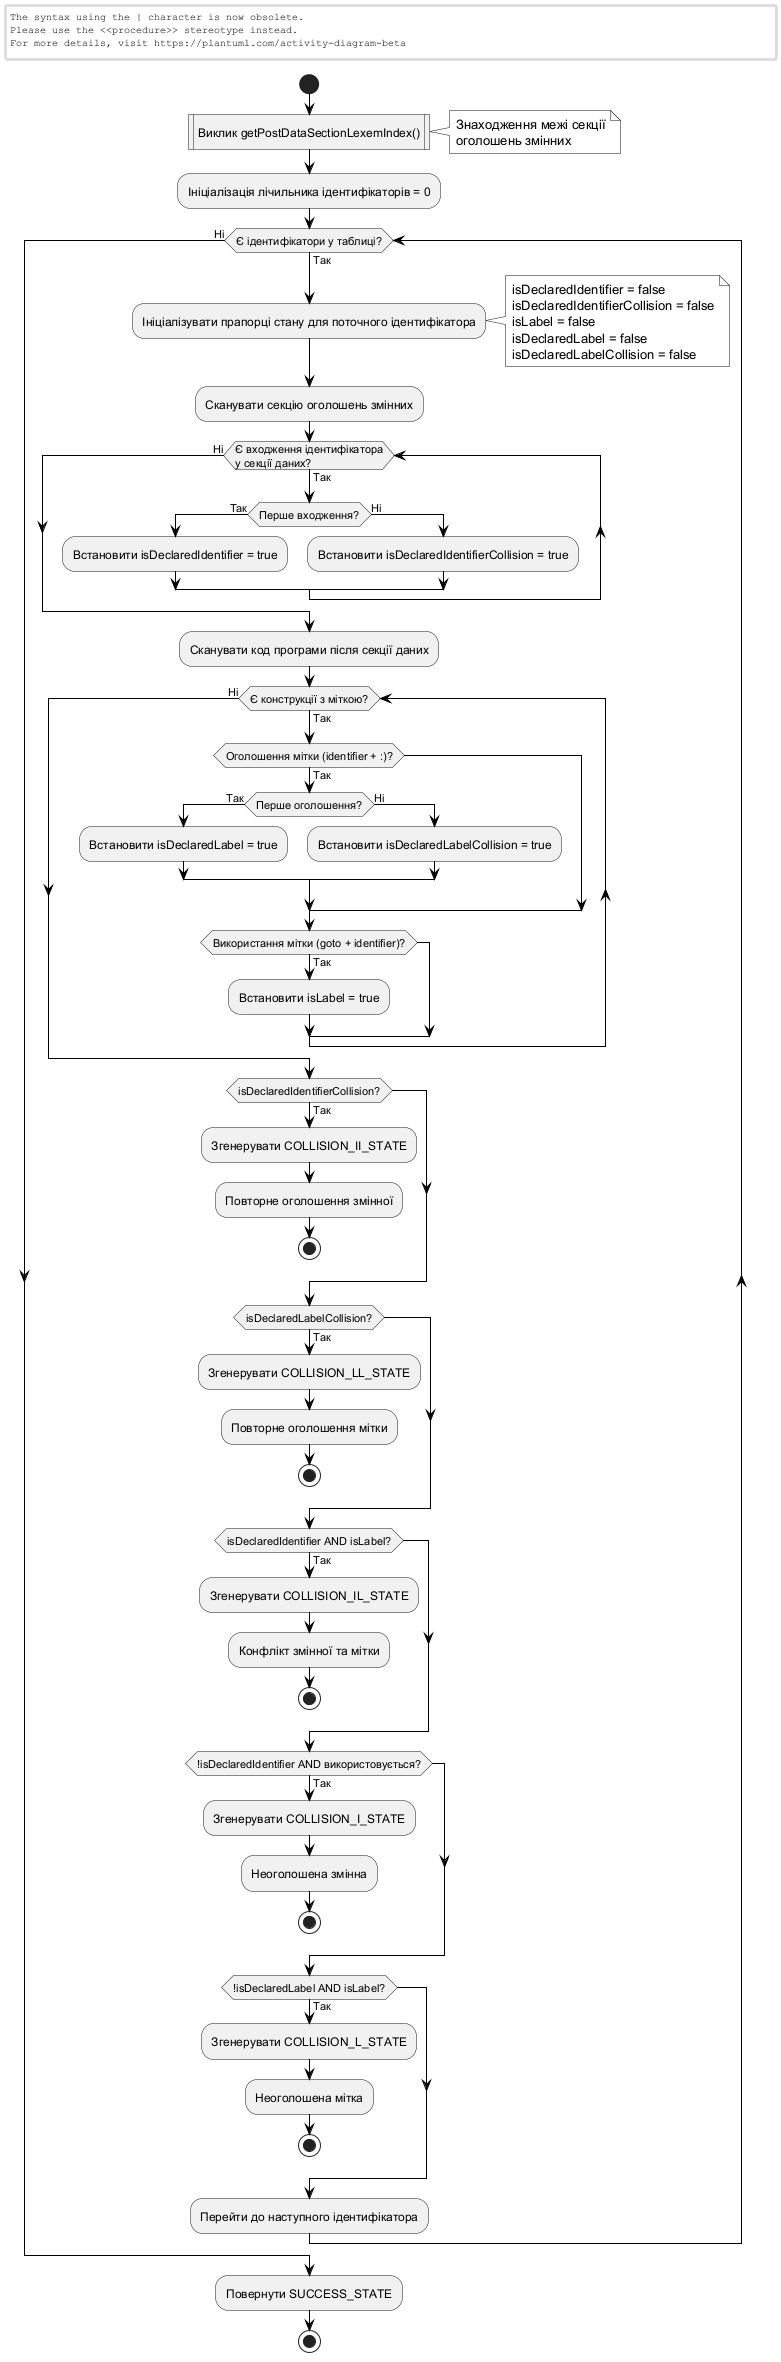

The diagram above was rendered by PlantUML. Its source (embedded in the PNG):
@startuml
skinparam monochrome true
skinparam backgroundColor white
skinparam defaultFontColor black
skinparam ConditionEndStyle hline
skinparam ArrowColor black

start

:Виклик getPostDataSectionLexemIndex()|
note right
  Знаходження межі секції
  оголошень змінних
end note

:Ініціалізація лічильника ідентифікаторів = 0;

while (Є ідентифікатори у таблиці?) is (Так)
  :Ініціалізувати прапорці стану для поточного ідентифікатора;
  note right
    isDeclaredIdentifier = false
    isDeclaredIdentifierCollision = false
    isLabel = false
    isDeclaredLabel = false
    isDeclaredLabelCollision = false
  end note
  
  :Сканувати секцію оголошень змінних;
  
  while (Є входження ідентифікатора\nу секції даних?) is (Так)
    if (Перше входження?) then (Так)
      :Встановити isDeclaredIdentifier = true;
    else (Ні)
      :Встановити isDeclaredIdentifierCollision = true;
    endif
  endwhile (Ні)
  
  :Сканувати код програми після секції даних;
  
  while (Є конструкції з міткою?) is (Так)
    if (Оголошення мітки (identifier + :)?) then (Так)
      if (Перше оголошення?) then (Так)
        :Встановити isDeclaredLabel = true;
      else (Ні)
        :Встановити isDeclaredLabelCollision = true;
      endif
    endif
    
    if (Використання мітки (goto + identifier)?) then (Так)
      :Встановити isLabel = true;
    endif
  endwhile (Ні)
  
  if (isDeclaredIdentifierCollision?) then (Так)
    :Згенерувати COLLISION_II_STATE;
    :Повторне оголошення змінної;
    stop
  endif
  
  if (isDeclaredLabelCollision?) then (Так)
    :Згенерувати COLLISION_LL_STATE;
    :Повторне оголошення мітки;
    stop
  endif
  
  if (isDeclaredIdentifier AND isLabel?) then (Так)
    :Згенерувати COLLISION_IL_STATE;
    :Конфлікт змінної та мітки;
    stop
  endif
  
  if (!isDeclaredIdentifier AND використовується?) then (Так)
    :Згенерувати COLLISION_I_STATE;
    :Неоголошена змінна;
    stop
  endif
  
  if (!isDeclaredLabel AND isLabel?) then (Так)
    :Згенерувати COLLISION_L_STATE;
    :Неоголошена мітка;
    stop
  endif
  
  :Перейти до наступного ідентифікатора;
endwhile (Ні)

:Повернути SUCCESS_STATE;

stop

@enduml